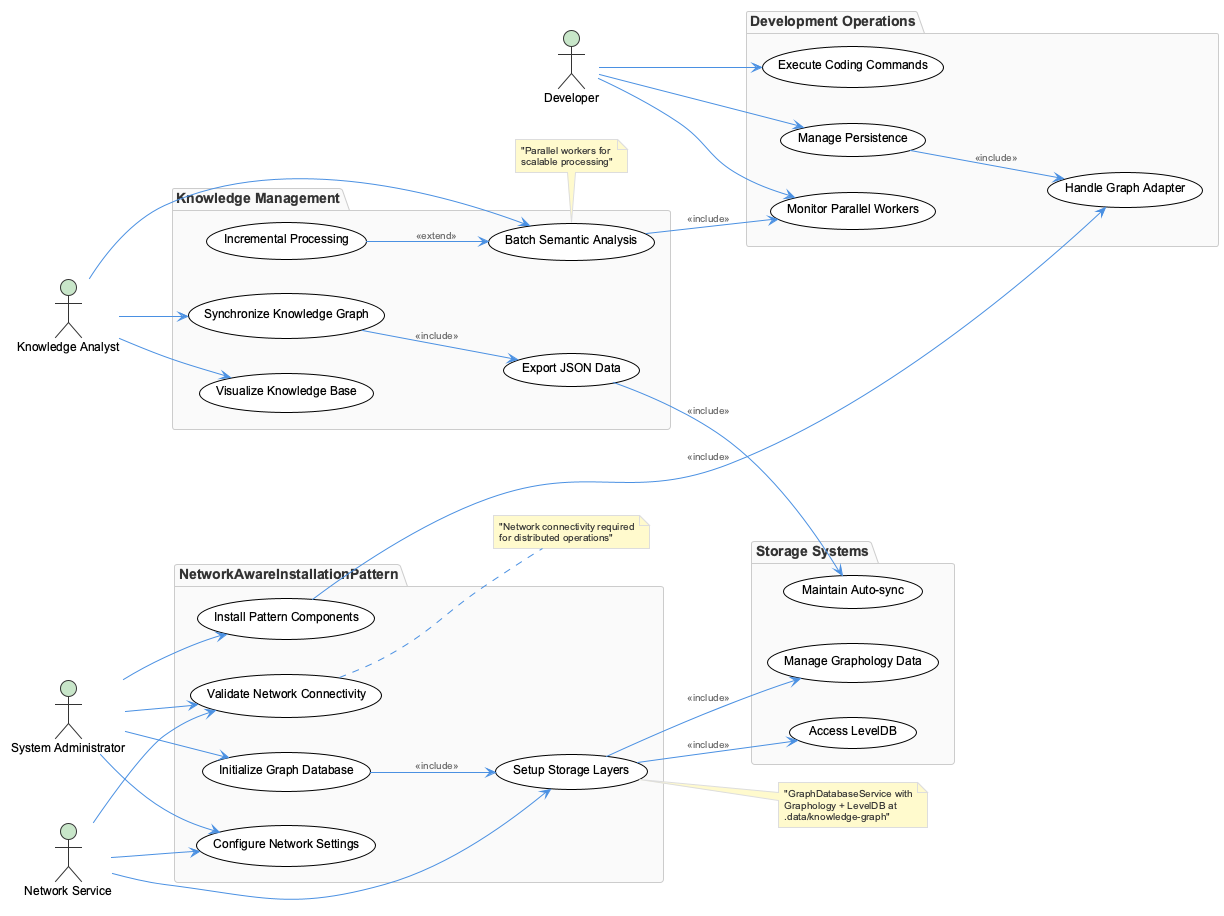

The diagram above was rendered by PlantUML. Its source (embedded in the PNG):
@startuml
!include /Users/q284340/Agentic/coding/docs/puml/_standard-style.puml

left to right direction

actor "System Administrator" as admin
actor "Developer" as dev
actor "Network Service" as network
actor "Knowledge Analyst" as analyst

package "NetworkAwareInstallationPattern" {
  usecase "Initialize Graph Database" as init
  usecase "Configure Network Settings" as config
  usecase "Install Pattern Components" as install
  usecase "Validate Network Connectivity" as validate
  usecase "Setup Storage Layers" as storage
}

package "Knowledge Management" {
  usecase "Synchronize Knowledge Graph" as sync
  usecase "Export JSON Data" as export
  usecase "Visualize Knowledge Base" as viz
  usecase "Batch Semantic Analysis" as batch
  usecase "Incremental Processing" as incremental
}

package "Development Operations" {
  usecase "Execute Coding Commands" as coding
  usecase "Monitor Parallel Workers" as workers
  usecase "Manage Persistence" as persist
  usecase "Handle Graph Adapter" as adapter
}

package "Storage Systems" {
  usecase "Access LevelDB" as leveldb
  usecase "Manage Graphology Data" as graphology
  usecase "Maintain Auto-sync" as autosync
}

admin --> init
admin --> config
admin --> install
admin --> validate

dev --> coding
dev --> workers
dev --> persist

network --> validate
network --> config
network --> storage

analyst --> sync
analyst --> viz
analyst --> batch

init --> storage : <<include>>
install --> adapter : <<include>>
sync --> export : <<include>>
batch --> workers : <<include>>
persist --> adapter : <<include>>

storage --> leveldb : <<include>>
storage --> graphology : <<include>>
export --> autosync : <<include>>

incremental --> batch : <<extend>>

note right of validate : "Network connectivity required\nfor distributed operations"
note bottom of batch : "Parallel workers for\nscalable processing"
note right of storage : "GraphDatabaseService with\nGraphology + LevelDB at\n.data/knowledge-graph"

@enduml